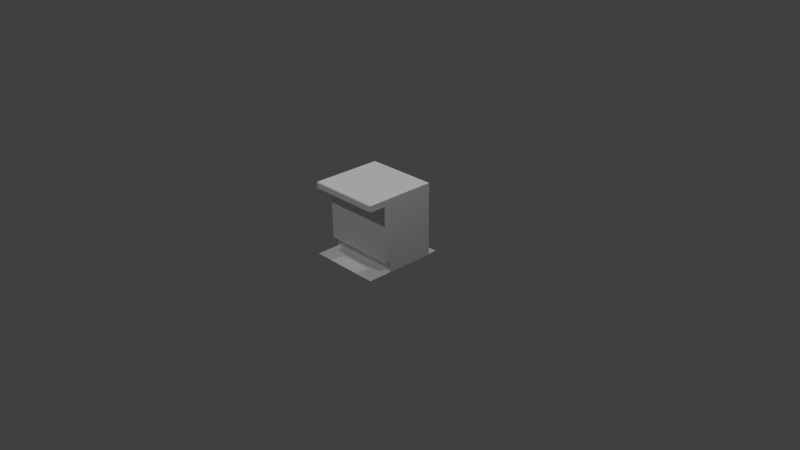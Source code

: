 # Source: counter2.blend  (saved by Blender 2.70.0; exported with 4.5.12 LTS)
import bpy
from mathutils import Matrix  # noqa: F401  (used for matrix-valued properties, if any)

bpy.ops.wm.read_factory_settings(use_empty=True)
scene = bpy.context.scene
scene.name = 'Scene'

# ---- collections
col_collection_1 = bpy.data.collections.new('Collection 1'); scene.collection.children.link(col_collection_1)

# ---- materials (node trees are filled in below, after node groups)
mat_diffuse_002 = bpy.data.materials.new('DIFFUSE.002')
mat_diffuse_002.alpha_threshold = 0.0
mat_diffuse_002.use_transparent_shadow = False
mat_diffuse_002.specular_color = (0.1, 0.1, 0.1)
mat_diffuse_002.roughness = 0.5
mat_diffuse_002.line_color = (0.0, 0.0, 0.0, 1.0)
mat_diffuse_001 = bpy.data.materials.new('DIFFUSE.001')
mat_diffuse_001.alpha_threshold = 0.0
mat_diffuse_001.use_transparent_shadow = False
mat_diffuse_001.specular_color = (0.1, 0.1, 0.1)
mat_diffuse_001.roughness = 0.5
mat_diffuse_001.line_color = (0.0, 0.0, 0.0, 1.0)
mat_diffuse = bpy.data.materials.new('DIFFUSE')
mat_diffuse.alpha_threshold = 0.0
mat_diffuse.use_transparent_shadow = False
mat_diffuse.specular_color = (0.1, 0.1, 0.1)
mat_diffuse.roughness = 0.5
mat_diffuse.line_color = (0.0, 0.0, 0.0, 1.0)

# ---- material node trees

# ---- world
world_world = bpy.data.worlds.new('World'); scene.world = world_world
world_world.color = (0.05088, 0.05088, 0.05088)
world_world.use_sun_shadow = False
world_world.sun_shadow_jitter_overblur = 0.0
world_world.cycles.sampling_method = 'NONE'
world_world.cycles.sample_map_resolution = 256
world_world.light_settings.ao_factor = 1.75

# ---- cameras
cam_camera = bpy.data.cameras.new('Camera')
cam_camera.clip_end = 100.0
cam_camera.lens = 35.0
cam_camera.sensor_width = 32.0
cam_camera.sensor_height = 18.0
cam_camera.ortho_scale = 7.314
cam_camera.dof.focus_distance = 0.0
cam_camera.dof.aperture_fstop = 128.0

# ---- lights
light_lamp_003 = bpy.data.lights.new('Lamp.003', 'POINT')
light_lamp_003.transmission_factor = 0.0
light_lamp_003.cutoff_distance = 30.0
light_lamp_003.energy = 100.0
light_lamp_003.shadow_buffer_clip_start = 1.001
light_lamp_003.shadow_soft_size = 0.1
light_lamp_003.shadow_maximum_resolution = 0.006
light_lamp_003.use_absolute_resolution = True
light_lamp_003.cycles.use_multiple_importance_sampling = False
light_lamp_002 = bpy.data.lights.new('Lamp.002', 'POINT')
light_lamp_002.transmission_factor = 0.0
light_lamp_002.cutoff_distance = 30.0
light_lamp_002.energy = 100.0
light_lamp_002.shadow_buffer_clip_start = 1.001
light_lamp_002.shadow_soft_size = 0.1
light_lamp_002.shadow_maximum_resolution = 0.006
light_lamp_002.use_absolute_resolution = True
light_lamp_002.cycles.use_multiple_importance_sampling = False
light_lamp_001 = bpy.data.lights.new('Lamp.001', 'POINT')
light_lamp_001.transmission_factor = 0.0
light_lamp_001.cutoff_distance = 30.0
light_lamp_001.energy = 100.0
light_lamp_001.shadow_buffer_clip_start = 1.001
light_lamp_001.shadow_soft_size = 0.1
light_lamp_001.shadow_maximum_resolution = 0.006
light_lamp_001.use_absolute_resolution = True
light_lamp_001.cycles.use_multiple_importance_sampling = False
light_lamp = bpy.data.lights.new('Lamp', 'POINT')
light_lamp.transmission_factor = 0.0
light_lamp.cutoff_distance = 30.0
light_lamp.energy = 100.0
light_lamp.shadow_buffer_clip_start = 1.001
light_lamp.shadow_soft_size = 0.1
light_lamp.shadow_maximum_resolution = 0.006
light_lamp.use_absolute_resolution = True
light_lamp.cycles.use_multiple_importance_sampling = False

# ---- meshes
me_s4studio_mesh_2 = bpy.data.meshes.new('s4studio_mesh_2')
me_s4studio_mesh_2.from_pydata([(0.501, 0.6262, 0.005871), (0.3757, 0.6262, 0.005871), (-0.3757, 0.6262, 0.005871), (0.3757, -0.2505, 0.005871), (0.501, -0.2505, 0.005871), (-0.501, 0.501, 0.005871), (0.501, 0.1252, 0.005871), (-0.501, -0.2505, 0.005871), (-0.501, 0.6262, 0.005871), (0.3757, 0.1252, 0.005871), (0.501, 0.501, 0.005871), (-0.3757, 0.1252, 0.005871), (0.3757, -0.501, 0.005871), (0.501, -0.3757, 0.005871), (0.501, -0.501, 0.005871), (0.3757, -0.3757, 0.005871), (0.3757, 0.501, 0.005871), (-0.501, 0.1252, 0.005871), (-0.3757, -0.3757, 0.005871), (-0.3757, -0.501, 0.005871), (-0.3757, 0.501, 0.005871), (-0.3757, -0.2505, 0.005871), (-0.501, -0.501, 0.005871), (-0.501, -0.3757, 0.005871)], [], [(10, 0, 1), (10, 1, 16), (6, 10, 16), (6, 16, 9), (4, 6, 9), (4, 9, 3), (13, 4, 3), (2, 16, 1), (2, 20, 16), (11, 16, 20), (11, 9, 16), (21, 9, 11), (21, 3, 9), (18, 3, 21), (18, 15, 3), (13, 3, 15), (14, 13, 15), (14, 15, 12), (20, 2, 8), (20, 8, 5), (11, 20, 5), (11, 5, 17), (21, 11, 17), (21, 17, 7), (18, 21, 7), (18, 7, 23), (19, 18, 23), (19, 15, 18), (19, 12, 15), (19, 23, 22)])
me_s4studio_mesh_2.polygons.foreach_set('use_smooth', [True] * 30)
_uv = me_s4studio_mesh_2.uv_layers.new(name='uv_0')
_uv.uv.foreach_set('vector', [0.5224, 0.9355, 0.5224, 0.9624, 0.5168, 0.9624, 0.5224, 0.9355, 0.5168, 0.9624, 0.5168, 0.9355, 0.5224, 0.8936, 0.5224, 0.9355, 0.5168, 0.9355, 0.5224, 0.8936, 0.5168, 0.9355, 0.5168, 0.8936, 0.5224, 0.8695, 0.5224, 0.8936, 0.5168, 0.8936, 0.5224, 0.8695, 0.5168, 0.8936, 0.5168, 0.8695, 0.5224, 0.8476, 0.5224, 0.8695, 0.5168, 0.8695, 0.4833, 0.9624, 0.5168, 0.9355, 0.5168, 0.9624, 0.4833, 0.9624, 0.4833, 0.9355, 0.5168, 0.9355, 0.4833, 0.8936, 0.5168, 0.9355, 0.4833, 0.9355, 0.4833, 0.8936, 0.5168, 0.8936, 0.5168, 0.9355, 0.4833, 0.8695, 0.5168, 0.8936, 0.4833, 0.8936, 0.4833, 0.8695, 0.5168, 0.8695, 0.5168, 0.8936, 0.4833, 0.8476, 0.5168, 0.8695, 0.4833, 0.8695, 0.4833, 0.8476, 0.5168, 0.8476, 0.5168, 0.8695, 0.5224, 0.8476, 0.5168, 0.8695, 0.5168, 0.8476, 0.5224, 0.8258, 0.5224, 0.8476, 0.5168, 0.8476, 0.5224, 0.8258, 0.5168, 0.8476, 0.5168, 0.8258, 0.4833, 0.9355, 0.4833, 0.9624, 0.4773, 0.9623, 0.4833, 0.9355, 0.4773, 0.9623, 0.4771, 0.9355, 0.4833, 0.8936, 0.4833, 0.9355, 0.4771, 0.9355, 0.4833, 0.8936, 0.4771, 0.9355, 0.4771, 0.8936, 0.4833, 0.8695, 0.4833, 0.8936, 0.4771, 0.8936, 0.4833, 0.8695, 0.4771, 0.8936, 0.4771, 0.8695, 0.4833, 0.8476, 0.4833, 0.8695, 0.4771, 0.8695, 0.4833, 0.8476, 0.4771, 0.8695, 0.4771, 0.8476, 0.4833, 0.8258, 0.4833, 0.8476, 0.4771, 0.8476, 0.4833, 0.8258, 0.5168, 0.8476, 0.4833, 0.8476, 0.4833, 0.8258, 0.5168, 0.8258, 0.5168, 0.8476, 0.4833, 0.8258, 0.4771, 0.8476, 0.4773, 0.8259])
me_s4studio_mesh_2.materials.append(mat_diffuse_002)
me_s4studio_mesh_2.use_remesh_preserve_volume = False
me_s4studio_mesh_2.use_remesh_preserve_attributes = False
me_s4studio_mesh_2.use_mirror_vertex_groups = False
me_s4studio_mesh_2.update()
me_s4studio_mesh_1 = bpy.data.meshes.new('s4studio_mesh_1')
me_s4studio_mesh_1.from_pydata([(0.5, -0.4658, 0.9166), (-0.5, -0.4658, 0.9166), (-0.5, -0.4658, 0.9892), (-0.5, -0.4549, 1.0), (-0.5, -0.25, 1.0), (-0.5, -0.2457, 0.9166), (-0.5, 0.5, 0.9166), (-0.5, 0.5, 1.0), (0.5, -0.4549, 1.0), (0.5, 0.5, 0.9166), (0.5, 0.5, 1.0), (0.5, -0.4658, 0.9892), (0.5, -0.2457, 0.9166), (-0.5, 0.5, 1.0), (-0.5, -0.25, 1.0), (0.5, -0.25, 1.0), (0.5, 0.5, 1.0), (0.5, -0.4549, 1.0), (0.5, -0.25, 1.0), (0.5, -0.25, 1.0), (-0.5, -0.4549, 1.0), (0.5, -0.4658, 0.9166), (-0.5, -0.4658, 0.9166), (-0.5, -0.25, 1.0), (0.5, -0.4658, 0.9892), (0.5, 0.5, 0.9166), (-0.5, -0.4658, 0.9892), (0.5, -0.4658, 0.9166), (-0.5, 0.5, 0.9166), (-0.5, 0.5, 1.0), (0.5, -0.2457, 0.9166), (-0.5, -0.4549, 1.0), (-0.5, -0.2457, 0.9166), (0.5, -0.4658, 0.9892), (-0.5, -0.4658, 0.9166), (-0.5, -0.4658, 0.9892), (0.5, -0.4549, 1.0), (0.5, 0.5, 1.0)], [], [(11, 0, 12), (12, 8, 11), (12, 15, 8), (12, 10, 15), (12, 9, 10), (5, 1, 2), (3, 5, 2), (4, 5, 3), (5, 4, 7), (5, 7, 6), (16, 13, 14), (16, 14, 19), (20, 17, 18), (20, 18, 23), (30, 21, 22), (30, 22, 32), (35, 33, 36), (35, 36, 31), (26, 34, 27), (26, 27, 24), (28, 29, 37), (28, 37, 25)])
me_s4studio_mesh_1.polygons.foreach_set('use_smooth', [True] * 22)
_uv = me_s4studio_mesh_1.uv_layers.new(name='uv_0')
_uv.uv.foreach_set('vector', [0.01679, 0.4973, 0.01679, 0.4791, 0.1272, 0.4792, 0.1272, 0.4792, 0.02219, 0.5, 0.01679, 0.4973, 0.1272, 0.4792, 0.1253, 0.5, 0.02219, 0.5, 0.1272, 0.4792, 0.5, 0.5, 0.1253, 0.5, 0.1272, 0.4792, 0.5, 0.4791, 0.5, 0.5, 0.8726, 0.4792, 0.9825, 0.4791, 0.9825, 0.4973, 0.9771, 0.5, 0.8726, 0.4792, 0.9825, 0.4973, 0.8747, 0.5, 0.8726, 0.4792, 0.9771, 0.5, 0.8726, 0.4792, 0.8747, 0.5, 0.5, 0.5, 0.8726, 0.4792, 0.5, 0.5, 0.5, 0.4791, 0.4996, 0.1879, 0.0, 0.1879, 0.0, 0.0004273, 0.4996, 0.1879, 0.0, 0.0004273, 0.4996, 0.0004273, 0.0, 0.9492, 0.5004, 0.9492, 0.5004, 1.0, 0.0, 0.9492, 0.5004, 1.0, 0.0, 1.0, 0.5004, 0.6223, 0.5004, 0.6772, 0.0, 0.6772, 0.5004, 0.6223, 0.0, 0.6772, 0.0, 0.6223, 0.0, 0.9452, 0.5004, 0.9452, 0.5004, 0.9492, 0.0, 0.9452, 0.5004, 0.9492, 0.0, 0.9492, 0.0, 0.6954, 0.0, 0.6772, 0.5004, 0.6772, 0.0, 0.6954, 0.5004, 0.6772, 0.5004, 0.6954, 0.0, 0.4588, 0.0, 0.4379, 0.4996, 0.4379, 0.0, 0.4588, 0.4996, 0.4379, 0.4996, 0.4588])
me_s4studio_mesh_1.materials.append(mat_diffuse_001)
me_s4studio_mesh_1.use_remesh_preserve_volume = False
me_s4studio_mesh_1.use_remesh_preserve_attributes = False
me_s4studio_mesh_1.use_mirror_vertex_groups = False
me_s4studio_mesh_1.update()
me_s4studio_mesh_0 = bpy.data.meshes.new('s4studio_mesh_0')
me_s4studio_mesh_0.from_pydata([(-0.5, 0.5, 2.186e-08), (-0.5, -0.2458, 0.15), (-0.5, 0.5, 0.15), (-0.5, -0.171, -7.474e-09), (-0.5, -0.171, 0.15), (-0.5, -0.2457, 0.9166), (0.5, 0.5, 2.186e-08), (-0.5, 0.5, 0.9166), (0.5, -0.171, -7.474e-09), (0.5, 0.5, 0.15), (0.5, 0.5, 0.9166), (0.5, -0.2457, 0.15), (0.5, -0.171, 0.15), (0.5, -0.2457, 0.15), (-0.5, -0.2458, 0.15), (0.5, -0.2457, 0.9166), (0.5, -0.171, 0.15), (-0.5, -0.171, -7.474e-09), (0.5, -0.171, -7.474e-09), (-0.5, -0.171, 0.15), (-0.5, -0.171, 0.15), (-0.5, -0.2458, 0.15), (0.5, -0.2457, 0.15), (0.5, -0.171, 0.15), (0.5, -0.2457, 0.9166), (-0.5, 0.5, 2.186e-08), (-0.5, 0.5, 0.15), (0.5, 0.5, 0.15), (-0.5, -0.2457, 0.9166), (0.5, 0.5, 0.9166), (0.5, 0.5, 2.186e-08), (-0.5, 0.5, 0.9166), (-0.5, 0.5, 0.15), (0.5, -0.171, -7.474e-09), (-0.5, -0.171, -7.474e-09), (0.5, 0.5, 0.15), (0.5, 0.5, 2.186e-08), (-0.5, 0.5, 2.186e-08)], [], [(4, 0, 3), (4, 2, 0), (7, 2, 4), (7, 4, 5), (5, 4, 1), (6, 12, 8), (6, 9, 12), (12, 9, 10), (12, 10, 15), (12, 15, 11), (16, 13, 14), (16, 14, 19), (20, 17, 18), (20, 18, 23), (28, 21, 22), (28, 22, 24), (25, 26, 27), (25, 27, 30), (31, 29, 35), (31, 35, 32), (33, 34, 37), (33, 37, 36)])
me_s4studio_mesh_0.polygons.foreach_set('use_smooth', [True] * 22)
_uv = me_s4studio_mesh_0.uv_layers.new(name='uv_0')
_uv.uv.foreach_set('vector', [0.6979, 0.4737, 0.5157, 0.4356, 0.6979, 0.4356, 0.6979, 0.4737, 0.5157, 0.4737, 0.5157, 0.4356, 0.5157, 0.6673, 0.5157, 0.4737, 0.6979, 0.4737, 0.5157, 0.6673, 0.6979, 0.4737, 0.7174, 0.6673, 0.7174, 0.6673, 0.6979, 0.4737, 0.7174, 0.4737, 0.5157, 0.4356, 0.6905, 0.4737, 0.6905, 0.4356, 0.5157, 0.4356, 0.5157, 0.4737, 0.6905, 0.4737, 0.6905, 0.4737, 0.5157, 0.4737, 0.5157, 0.6673, 0.6905, 0.4737, 0.5157, 0.6673, 0.71, 0.6673, 0.6905, 0.4737, 0.71, 0.6673, 0.71, 0.4737, 0.2721, 0.1759, 0.2721, 0.1862, 0.02472, 0.1862, 0.2721, 0.1759, 0.02472, 0.1862, 0.02472, 0.1759, 0.02472, 0.1759, 0.02472, 0.1376, 0.2721, 0.1376, 0.02472, 0.1759, 0.2721, 0.1376, 0.2721, 0.1759, 0.02472, 0.3781, 0.02472, 0.1862, 0.2721, 0.1862, 0.02472, 0.3781, 0.2721, 0.1862, 0.2721, 0.3781, 0.272, 0.1379, 0.272, 0.1762, 0.02472, 0.1762, 0.272, 0.1379, 0.02472, 0.1762, 0.02472, 0.1379, 0.272, 0.3781, 0.02472, 0.3781, 0.02472, 0.1848, 0.272, 0.3781, 0.02472, 0.1848, 0.272, 0.1848, 0.2729, 0.007315, 0.2729, 0.007315, 0.2729, 0.007315, 0.2729, 0.007315, 0.2729, 0.007315, 0.2729, 0.007315])
me_s4studio_mesh_0.materials.append(mat_diffuse)
me_s4studio_mesh_0.use_remesh_preserve_volume = False
me_s4studio_mesh_0.use_remesh_preserve_attributes = False
me_s4studio_mesh_0.use_mirror_vertex_groups = False
me_s4studio_mesh_0.update()
arm_none_armature_data = bpy.data.armatures.new('None_Armature_Data')  # bones are not reproduced

# ---- objects
ob_rig = bpy.data.objects.new('rig', arm_none_armature_data)
ob_s4studio_mesh_2 = bpy.data.objects.new('s4studio_mesh_2', me_s4studio_mesh_2)
ob_s4studio_mesh_1 = bpy.data.objects.new('s4studio_mesh_1', me_s4studio_mesh_1)
ob_s4studio_mesh_0 = bpy.data.objects.new('s4studio_mesh_0', me_s4studio_mesh_0)
ob_lamp_003 = bpy.data.objects.new('Lamp.003', light_lamp_003)
ob_lamp_002 = bpy.data.objects.new('Lamp.002', light_lamp_002)
ob_lamp_001 = bpy.data.objects.new('Lamp.001', light_lamp_001)
ob_lamp_004 = bpy.data.objects.new('Lamp.004', light_lamp)
ob_camera = bpy.data.objects.new('Camera', cam_camera)

# ---- transforms, parenting, visibility, modifiers, constraints
ob_rig.location = (0.0, 0.0, 0.0)
ob_rig.show_in_front = True
ob_rig.lineart.crease_threshold = 0.0
ob_s4studio_mesh_2.location = (0.0, 0.0, 0.0)
ob_s4studio_mesh_2.show_transparent = True
ob_s4studio_mesh_2.lineart.crease_threshold = 0.0
_vg = ob_s4studio_mesh_2.vertex_groups.new(name='transformBone')
_m = ob_s4studio_mesh_2.modifiers.new('s4studio_mesh_2_skin', 'ARMATURE')
_m.object = ob_rig
ob_s4studio_mesh_1.location = (0.0, 0.0, 0.0)
ob_s4studio_mesh_1.show_transparent = True
ob_s4studio_mesh_1.lineart.crease_threshold = 0.0
_vg = ob_s4studio_mesh_1.vertex_groups.new(name='transformBone')
_vg.add([0, 1, 2, 3, 4, 5, 6, 7, 8, 9, 10, 11, 12, 13, 14, 15, 16, 17, 18, 19, 20, 21, 22, 23, 24, 25, 26, 27, 28, 29, 30, 31, 32, 33, 34, 35, 36, 37], 1.0, 'REPLACE')
_m = ob_s4studio_mesh_1.modifiers.new('s4studio_mesh_1_skin', 'ARMATURE')
_m.object = ob_rig
ob_s4studio_mesh_0.location = (0.0, 0.0, 0.0)
ob_s4studio_mesh_0.show_transparent = True
ob_s4studio_mesh_0.lineart.crease_threshold = 0.0
_vg = ob_s4studio_mesh_0.vertex_groups.new(name='transformBone')
_vg.add([0, 1, 2, 3, 4, 5, 6, 7, 8, 9, 10, 11, 12, 13, 14, 15, 16, 17, 18, 19, 20, 21, 22, 23, 24, 25, 26, 27, 28, 29, 30, 31, 32, 33, 34, 35, 36, 37], 1.0, 'REPLACE')
_m = ob_s4studio_mesh_0.modifiers.new('s4studio_mesh_0_skin', 'ARMATURE')
_m.object = ob_rig
ob_lamp_003.location = (0.0, -3.0, 4.0)
ob_lamp_003.rotation_euler = (0.6503, 0.05522, 1.866)
ob_lamp_003.lock_rotations_4d = False
ob_lamp_003.empty_display_type = 'ARROWS'
ob_lamp_003.color = (0.0, 0.0, 0.0, 0.0)
ob_lamp_003.lineart.crease_threshold = 0.0
ob_lamp_002.location = (0.0, 3.0, 4.0)
ob_lamp_002.rotation_euler = (0.6503, 0.05522, 1.866)
ob_lamp_002.lock_rotations_4d = False
ob_lamp_002.empty_display_type = 'ARROWS'
ob_lamp_002.color = (0.0, 0.0, 0.0, 0.0)
ob_lamp_002.lineart.crease_threshold = 0.0
ob_lamp_001.location = (-3.0, 0.0, 4.0)
ob_lamp_001.rotation_euler = (0.6503, 0.05522, 1.866)
ob_lamp_001.lock_rotations_4d = False
ob_lamp_001.empty_display_type = 'ARROWS'
ob_lamp_001.color = (0.0, 0.0, 0.0, 0.0)
ob_lamp_001.lineart.crease_threshold = 0.0
ob_lamp_004.location = (3.0, 0.0, 4.0)
ob_lamp_004.rotation_euler = (0.6503, 0.05522, 1.866)
ob_lamp_004.lock_rotations_4d = False
ob_lamp_004.empty_display_type = 'ARROWS'
ob_lamp_004.color = (0.0, 0.0, 0.0, 0.0)
ob_lamp_004.lineart.crease_threshold = 0.0
ob_camera.location = (7.481, -6.508, 5.344)
ob_camera.rotation_euler = (1.109, 0.01082, 0.8149)
ob_camera.lock_rotations_4d = False
ob_camera.empty_display_type = 'ARROWS'
ob_camera.color = (0.0, 0.0, 0.0, 0.0)
ob_camera.display_type = 'WIRE'
ob_camera.lineart.crease_threshold = 0.0

# ---- collection membership
col_collection_1.objects.link(ob_rig)
col_collection_1.objects.link(ob_s4studio_mesh_2)
col_collection_1.objects.link(ob_s4studio_mesh_1)
col_collection_1.objects.link(ob_s4studio_mesh_0)
col_collection_1.objects.link(ob_lamp_003)
col_collection_1.objects.link(ob_lamp_002)
col_collection_1.objects.link(ob_lamp_001)
col_collection_1.objects.link(ob_lamp_004)
col_collection_1.objects.link(ob_camera)

# ---- scene / render settings (as saved in the file)
scene.camera = ob_camera
scene.frame_start = 1; scene.frame_end = 250; scene.frame_set(1)
scene.render.engine = 'BLENDER_EEVEE_NEXT'
scene.render.resolution_percentage = 50
scene.render.dither_intensity = 0.0
scene.cycles.use_denoising = False
scene.cycles.samples = 10
scene.cycles.sampling_pattern = 'TABULATED_SOBOL'
scene.cycles.light_sampling_threshold = 0.0
scene.cycles.use_adaptive_sampling = False
scene.cycles.use_light_tree = False
scene.cycles.blur_glossy = 0.0
scene.cycles.volume_bounces = 1
scene.cycles.pixel_filter_type = 'GAUSSIAN'
scene.cycles.sample_clamp_indirect = 0.0
scene.view_settings.view_transform = 'Standard'
bpy.context.view_layer.update()
